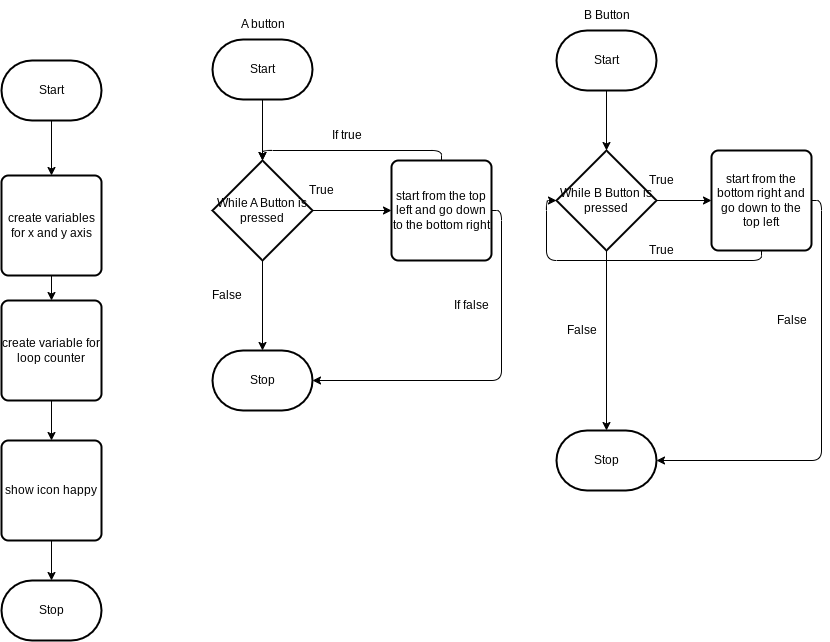

The diagram above was exported from draw.io. Its source (the exported page's mxGraphModel, read from the mxfile embedded in the PNG):
<mxGraphModel dx="475" dy="441" grid="1" gridSize="10" guides="1" tooltips="1" connect="1" arrows="1" fold="1" page="1" pageScale="1" pageWidth="850" pageHeight="1100" math="0" shadow="0">
  <root>
    <mxCell id="0" />
    <mxCell id="1" parent="0" />
    <mxCell id="14" style="edgeStyle=none;html=1;exitX=0.5;exitY=1;exitDx=0;exitDy=0;exitPerimeter=0;entryX=0.5;entryY=0;entryDx=0;entryDy=0;entryPerimeter=0;" edge="1" parent="1" source="2" target="10">
      <mxGeometry relative="1" as="geometry" />
    </mxCell>
    <mxCell id="2" value="Start" style="strokeWidth=2;html=1;shape=mxgraph.flowchart.terminator;whiteSpace=wrap;" parent="1" vertex="1">
      <mxGeometry x="371" y="79" width="100" height="60" as="geometry" />
    </mxCell>
    <mxCell id="3" value="Stop" style="strokeWidth=2;html=1;shape=mxgraph.flowchart.terminator;whiteSpace=wrap;" parent="1" vertex="1">
      <mxGeometry x="371" y="390" width="100" height="60" as="geometry" />
    </mxCell>
    <mxCell id="18" style="edgeStyle=none;html=1;exitX=0.5;exitY=1;exitDx=0;exitDy=0;exitPerimeter=0;" edge="1" parent="1" source="8" target="13">
      <mxGeometry relative="1" as="geometry" />
    </mxCell>
    <mxCell id="8" value="Start" style="strokeWidth=2;html=1;shape=mxgraph.flowchart.terminator;whiteSpace=wrap;" vertex="1" parent="1">
      <mxGeometry x="715" y="70" width="100" height="60" as="geometry" />
    </mxCell>
    <mxCell id="9" value="Stop" style="strokeWidth=2;html=1;shape=mxgraph.flowchart.terminator;whiteSpace=wrap;" vertex="1" parent="1">
      <mxGeometry x="715" y="470" width="100" height="60" as="geometry" />
    </mxCell>
    <mxCell id="21" style="edgeStyle=none;html=1;exitX=1;exitY=0.5;exitDx=0;exitDy=0;exitPerimeter=0;entryX=0;entryY=0.5;entryDx=0;entryDy=0;" edge="1" parent="1" source="10" target="19">
      <mxGeometry relative="1" as="geometry" />
    </mxCell>
    <mxCell id="45" style="edgeStyle=orthogonalEdgeStyle;html=1;exitX=0.5;exitY=1;exitDx=0;exitDy=0;exitPerimeter=0;entryX=0.5;entryY=0;entryDx=0;entryDy=0;entryPerimeter=0;" edge="1" parent="1" source="10" target="3">
      <mxGeometry relative="1" as="geometry" />
    </mxCell>
    <mxCell id="10" value="While A Button is pressed" style="strokeWidth=2;html=1;shape=mxgraph.flowchart.decision;whiteSpace=wrap;" vertex="1" parent="1">
      <mxGeometry x="371" y="200" width="100" height="100" as="geometry" />
    </mxCell>
    <mxCell id="11" value="A button" style="text;html=1;align=center;verticalAlign=middle;resizable=0;points=[];autosize=1;strokeColor=none;fillColor=none;" vertex="1" parent="1">
      <mxGeometry x="386" y="49" width="70" height="30" as="geometry" />
    </mxCell>
    <mxCell id="12" value="B Button" style="text;html=1;align=center;verticalAlign=middle;resizable=0;points=[];autosize=1;strokeColor=none;fillColor=none;" vertex="1" parent="1">
      <mxGeometry x="730" y="40" width="70" height="30" as="geometry" />
    </mxCell>
    <mxCell id="30" style="edgeStyle=orthogonalEdgeStyle;html=1;exitX=1;exitY=0.5;exitDx=0;exitDy=0;exitPerimeter=0;entryX=0;entryY=0.5;entryDx=0;entryDy=0;" edge="1" parent="1" source="13" target="28">
      <mxGeometry relative="1" as="geometry" />
    </mxCell>
    <mxCell id="32" style="edgeStyle=orthogonalEdgeStyle;html=1;exitX=0.5;exitY=1;exitDx=0;exitDy=0;exitPerimeter=0;entryX=0.5;entryY=0;entryDx=0;entryDy=0;entryPerimeter=0;" edge="1" parent="1" source="13" target="9">
      <mxGeometry relative="1" as="geometry" />
    </mxCell>
    <mxCell id="13" value="While B Button is pressed" style="strokeWidth=2;html=1;shape=mxgraph.flowchart.decision;whiteSpace=wrap;" vertex="1" parent="1">
      <mxGeometry x="715" y="190" width="100" height="100" as="geometry" />
    </mxCell>
    <mxCell id="16" value="False" style="text;html=1;align=center;verticalAlign=middle;resizable=0;points=[];autosize=1;strokeColor=none;fillColor=none;" vertex="1" parent="1">
      <mxGeometry x="360" y="320" width="50" height="30" as="geometry" />
    </mxCell>
    <mxCell id="25" style="edgeStyle=orthogonalEdgeStyle;html=1;exitX=1;exitY=0.5;exitDx=0;exitDy=0;entryX=1;entryY=0.5;entryDx=0;entryDy=0;entryPerimeter=0;" edge="1" parent="1" source="19" target="3">
      <mxGeometry relative="1" as="geometry" />
    </mxCell>
    <mxCell id="44" style="edgeStyle=orthogonalEdgeStyle;html=1;exitX=0.5;exitY=0;exitDx=0;exitDy=0;entryX=0.5;entryY=0;entryDx=0;entryDy=0;entryPerimeter=0;" edge="1" parent="1" source="19" target="10">
      <mxGeometry relative="1" as="geometry" />
    </mxCell>
    <mxCell id="19" value="start from the top left and go down to the bottom right" style="rounded=1;whiteSpace=wrap;html=1;absoluteArcSize=1;arcSize=14;strokeWidth=2;" vertex="1" parent="1">
      <mxGeometry x="550" y="200" width="100" height="100" as="geometry" />
    </mxCell>
    <mxCell id="22" value="True" style="text;html=1;align=center;verticalAlign=middle;resizable=0;points=[];autosize=1;strokeColor=none;fillColor=none;" vertex="1" parent="1">
      <mxGeometry x="455" y="215" width="50" height="30" as="geometry" />
    </mxCell>
    <mxCell id="26" value="If false" style="text;html=1;align=center;verticalAlign=middle;resizable=0;points=[];autosize=1;strokeColor=none;fillColor=none;" vertex="1" parent="1">
      <mxGeometry x="600" y="330" width="60" height="30" as="geometry" />
    </mxCell>
    <mxCell id="27" value="If true" style="text;html=1;align=center;verticalAlign=middle;resizable=0;points=[];autosize=1;strokeColor=none;fillColor=none;" vertex="1" parent="1">
      <mxGeometry x="480" y="160" width="50" height="30" as="geometry" />
    </mxCell>
    <mxCell id="29" style="edgeStyle=orthogonalEdgeStyle;html=1;exitX=0.5;exitY=1;exitDx=0;exitDy=0;entryX=0;entryY=0.5;entryDx=0;entryDy=0;entryPerimeter=0;" edge="1" parent="1" source="28" target="13">
      <mxGeometry relative="1" as="geometry">
        <Array as="points">
          <mxPoint x="920" y="300" />
          <mxPoint x="705" y="300" />
          <mxPoint x="705" y="240" />
        </Array>
      </mxGeometry>
    </mxCell>
    <mxCell id="31" style="edgeStyle=orthogonalEdgeStyle;html=1;exitX=1;exitY=0.5;exitDx=0;exitDy=0;entryX=1;entryY=0.5;entryDx=0;entryDy=0;entryPerimeter=0;" edge="1" parent="1" source="28" target="9">
      <mxGeometry relative="1" as="geometry" />
    </mxCell>
    <mxCell id="28" value="start from the bottom right and go down to the top left" style="rounded=1;whiteSpace=wrap;html=1;absoluteArcSize=1;arcSize=14;strokeWidth=2;" vertex="1" parent="1">
      <mxGeometry x="870" y="190" width="100" height="100" as="geometry" />
    </mxCell>
    <mxCell id="38" style="edgeStyle=orthogonalEdgeStyle;html=1;exitX=0.5;exitY=1;exitDx=0;exitDy=0;exitPerimeter=0;entryX=0.5;entryY=0;entryDx=0;entryDy=0;" edge="1" parent="1" source="33" target="36">
      <mxGeometry relative="1" as="geometry" />
    </mxCell>
    <mxCell id="33" value="Start" style="strokeWidth=2;html=1;shape=mxgraph.flowchart.terminator;whiteSpace=wrap;" vertex="1" parent="1">
      <mxGeometry x="160" y="100" width="100" height="60" as="geometry" />
    </mxCell>
    <mxCell id="34" value="Stop" style="strokeWidth=2;html=1;shape=mxgraph.flowchart.terminator;whiteSpace=wrap;" vertex="1" parent="1">
      <mxGeometry x="160" y="620" width="100" height="60" as="geometry" />
    </mxCell>
    <mxCell id="41" style="edgeStyle=orthogonalEdgeStyle;html=1;exitX=0.5;exitY=1;exitDx=0;exitDy=0;entryX=0.5;entryY=0;entryDx=0;entryDy=0;" edge="1" parent="1" source="36" target="39">
      <mxGeometry relative="1" as="geometry" />
    </mxCell>
    <mxCell id="36" value="create variables for x and y axis" style="rounded=1;whiteSpace=wrap;html=1;absoluteArcSize=1;arcSize=14;strokeWidth=2;" vertex="1" parent="1">
      <mxGeometry x="160" y="215" width="100" height="100" as="geometry" />
    </mxCell>
    <mxCell id="42" style="edgeStyle=orthogonalEdgeStyle;html=1;exitX=0.5;exitY=1;exitDx=0;exitDy=0;entryX=0.5;entryY=0;entryDx=0;entryDy=0;" edge="1" parent="1" source="39" target="40">
      <mxGeometry relative="1" as="geometry" />
    </mxCell>
    <mxCell id="39" value="create variable for loop counter&lt;br&gt;" style="rounded=1;whiteSpace=wrap;html=1;absoluteArcSize=1;arcSize=14;strokeWidth=2;" vertex="1" parent="1">
      <mxGeometry x="160" y="340" width="100" height="100" as="geometry" />
    </mxCell>
    <mxCell id="43" style="edgeStyle=orthogonalEdgeStyle;html=1;exitX=0.5;exitY=1;exitDx=0;exitDy=0;entryX=0.5;entryY=0;entryDx=0;entryDy=0;entryPerimeter=0;" edge="1" parent="1" source="40" target="34">
      <mxGeometry relative="1" as="geometry" />
    </mxCell>
    <mxCell id="40" value="show icon happy" style="rounded=1;whiteSpace=wrap;html=1;absoluteArcSize=1;arcSize=14;strokeWidth=2;" vertex="1" parent="1">
      <mxGeometry x="160" y="480" width="100" height="100" as="geometry" />
    </mxCell>
    <mxCell id="46" value="True" style="text;html=1;align=center;verticalAlign=middle;resizable=0;points=[];autosize=1;strokeColor=none;fillColor=none;" vertex="1" parent="1">
      <mxGeometry x="795" y="275" width="50" height="30" as="geometry" />
    </mxCell>
    <mxCell id="47" value="False" style="text;html=1;align=center;verticalAlign=middle;resizable=0;points=[];autosize=1;strokeColor=none;fillColor=none;" vertex="1" parent="1">
      <mxGeometry x="925" y="345" width="50" height="30" as="geometry" />
    </mxCell>
    <mxCell id="48" value="True" style="text;html=1;align=center;verticalAlign=middle;resizable=0;points=[];autosize=1;strokeColor=none;fillColor=none;" vertex="1" parent="1">
      <mxGeometry x="795" y="205" width="50" height="30" as="geometry" />
    </mxCell>
    <mxCell id="49" value="False" style="text;html=1;align=center;verticalAlign=middle;resizable=0;points=[];autosize=1;strokeColor=none;fillColor=none;" vertex="1" parent="1">
      <mxGeometry x="715" y="355" width="50" height="30" as="geometry" />
    </mxCell>
  </root>
</mxGraphModel>